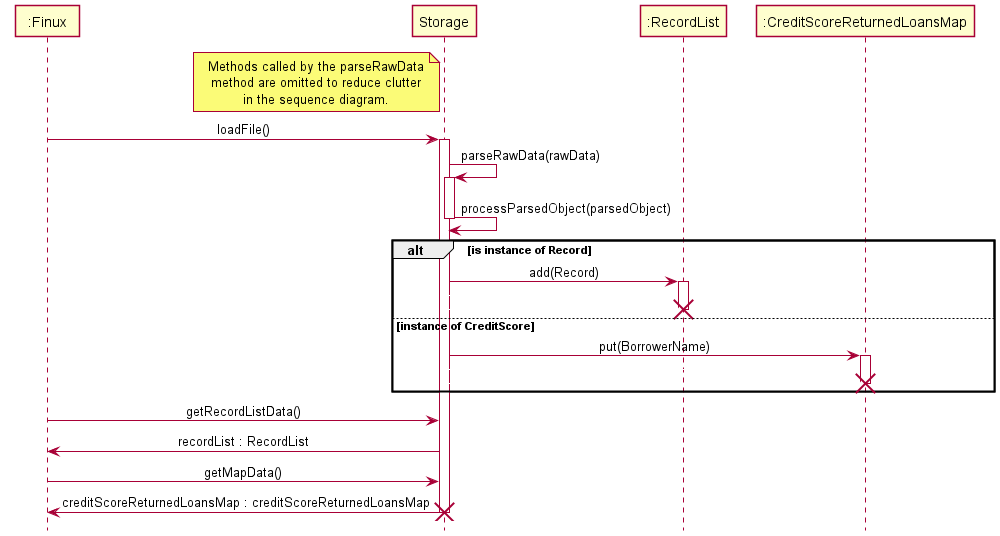

The diagram above was rendered by PlantUML. Its source (embedded in the PNG):
@startuml
'https://plantuml.com/sequence-diagram
!include style.puml

note left of Storage
Methods called by the parseRawData
method are omitted to reduce clutter
in the sequence diagram.
end note

Participant ":Finux" as Finux
Participant ":Storage" as Storage
Participant ":RecordList" as RecordList
Participant ":CreditScoreReturnedLoansMap" as CSRLM

Finux -> Storage : loadFile()
activate Storage
Storage -> Storage : parseRawData(rawData)
activate Storage
Storage -> Storage : processParsedObject(parsedObject)
deactivate Storage
alt is instance of Record
    Storage -> RecordList : add(Record)
    activate RecordList
    Storage -[#white]> RecordList
    Storage -[#white]> RecordList
    destroy RecordList

else instance of CreditScore
    Storage -> CSRLM : put(BorrowerName)
    activate CSRLM
    Storage -[#white]> CSRLM
    Storage -[#white]> CSRLM
    destroy CSRLM
end

Finux -> Storage : getRecordListData()
Storage -> Finux : recordList : RecordList
Finux -> Storage : getMapData()
Storage -> Finux : creditScoreReturnedLoansMap : creditScoreReturnedLoansMap
destroy Storage

@enduml